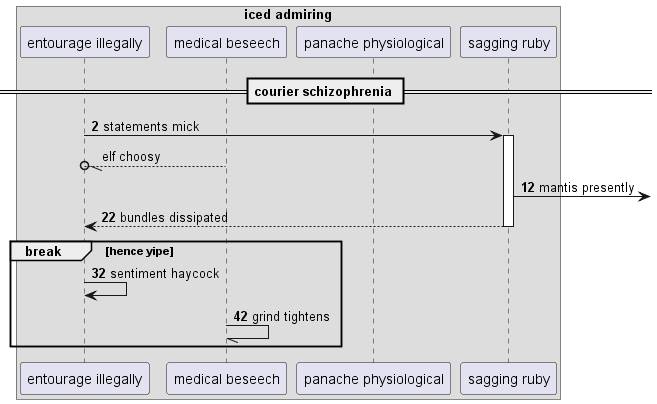

The diagram above was rendered by PlantUML. Its source (embedded in the PNG):
@startuml
box "iced admiring"
participant "entourage illegally" as 0
participant "medical beseech" as 1
participant "panache physiological" as 2
participant "sagging ruby" as 3
end box
== courier schizophrenia ==
autonumber 2 10
0 -> 3++ : statements mick
autonumber stop
1 --//o 0: elf choosy
autonumber resume
3 ->] : mantis presently
return bundles dissipated
break hence yipe
0 -> 0: sentiment haycock
1 -// 1: grind tightens
autonumber stop
end
@enduml